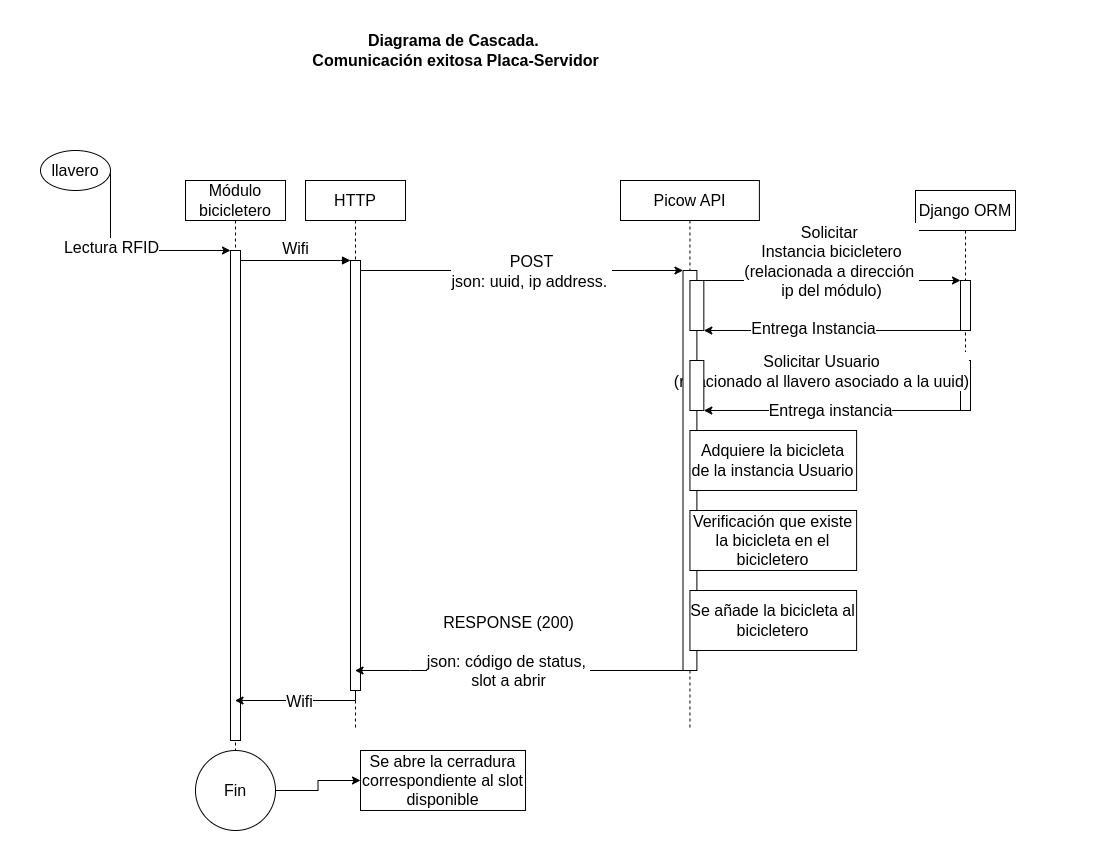

The diagram above was exported from draw.io. Its source (the exported page's mxGraphModel, read from the mxfile embedded in the PNG):
<mxGraphModel dx="1384" dy="838" grid="1" gridSize="10" guides="1" tooltips="1" connect="1" arrows="1" fold="1" page="1" pageScale="1" pageWidth="1100" pageHeight="850" math="0" shadow="0">
  <root>
    <mxCell id="0" />
    <mxCell id="1" parent="0" />
    <mxCell id="aM9ryv3xv72pqoxQDRHE-1" value="Módulo bicicletero" style="shape=umlLifeline;perimeter=lifelinePerimeter;whiteSpace=wrap;html=1;container=0;dropTarget=0;collapsible=0;recursiveResize=0;outlineConnect=0;portConstraint=eastwest;newEdgeStyle={&quot;edgeStyle&quot;:&quot;elbowEdgeStyle&quot;,&quot;elbow&quot;:&quot;vertical&quot;,&quot;curved&quot;:0,&quot;rounded&quot;:0};fontSize=16;" parent="1" vertex="1">
      <mxGeometry x="185" y="180" width="100" height="650" as="geometry" />
    </mxCell>
    <mxCell id="aM9ryv3xv72pqoxQDRHE-2" value="" style="html=1;points=[];perimeter=orthogonalPerimeter;outlineConnect=0;targetShapes=umlLifeline;portConstraint=eastwest;newEdgeStyle={&quot;edgeStyle&quot;:&quot;elbowEdgeStyle&quot;,&quot;elbow&quot;:&quot;vertical&quot;,&quot;curved&quot;:0,&quot;rounded&quot;:0};fontSize=16;" parent="aM9ryv3xv72pqoxQDRHE-1" vertex="1">
      <mxGeometry x="45" y="70" width="10" height="490" as="geometry" />
    </mxCell>
    <mxCell id="aM9ryv3xv72pqoxQDRHE-5" value="HTTP" style="shape=umlLifeline;perimeter=lifelinePerimeter;whiteSpace=wrap;html=1;container=0;dropTarget=0;collapsible=0;recursiveResize=0;outlineConnect=0;portConstraint=eastwest;newEdgeStyle={&quot;edgeStyle&quot;:&quot;elbowEdgeStyle&quot;,&quot;elbow&quot;:&quot;vertical&quot;,&quot;curved&quot;:0,&quot;rounded&quot;:0};fontSize=16;" parent="1" vertex="1">
      <mxGeometry x="305" y="180" width="100" height="550" as="geometry" />
    </mxCell>
    <mxCell id="aM9ryv3xv72pqoxQDRHE-6" value="" style="html=1;points=[];perimeter=orthogonalPerimeter;outlineConnect=0;targetShapes=umlLifeline;portConstraint=eastwest;newEdgeStyle={&quot;edgeStyle&quot;:&quot;elbowEdgeStyle&quot;,&quot;elbow&quot;:&quot;vertical&quot;,&quot;curved&quot;:0,&quot;rounded&quot;:0};fontSize=16;" parent="aM9ryv3xv72pqoxQDRHE-5" vertex="1">
      <mxGeometry x="45" y="80" width="10" height="430" as="geometry" />
    </mxCell>
    <mxCell id="aM9ryv3xv72pqoxQDRHE-7" value="Wifi" style="html=1;verticalAlign=bottom;endArrow=block;edgeStyle=elbowEdgeStyle;elbow=vertical;curved=0;rounded=0;fontSize=16;" parent="1" source="aM9ryv3xv72pqoxQDRHE-2" target="aM9ryv3xv72pqoxQDRHE-6" edge="1">
      <mxGeometry relative="1" as="geometry">
        <mxPoint x="355" y="270" as="sourcePoint" />
        <Array as="points">
          <mxPoint x="340" y="260" />
        </Array>
        <mxPoint as="offset" />
      </mxGeometry>
    </mxCell>
    <mxCell id="hNWl9owBEaFHa4xk389I-3" value="Django ORM" style="shape=umlLifeline;perimeter=lifelinePerimeter;whiteSpace=wrap;html=1;container=0;dropTarget=0;collapsible=0;recursiveResize=0;outlineConnect=0;portConstraint=eastwest;newEdgeStyle={&quot;edgeStyle&quot;:&quot;elbowEdgeStyle&quot;,&quot;elbow&quot;:&quot;vertical&quot;,&quot;curved&quot;:0,&quot;rounded&quot;:0};fontSize=16;" parent="1" vertex="1">
      <mxGeometry x="915" y="190" width="100" height="220" as="geometry" />
    </mxCell>
    <mxCell id="hNWl9owBEaFHa4xk389I-4" value="" style="html=1;points=[];perimeter=orthogonalPerimeter;outlineConnect=0;targetShapes=umlLifeline;portConstraint=eastwest;newEdgeStyle={&quot;edgeStyle&quot;:&quot;elbowEdgeStyle&quot;,&quot;elbow&quot;:&quot;vertical&quot;,&quot;curved&quot;:0,&quot;rounded&quot;:0};fontSize=16;" parent="hNWl9owBEaFHa4xk389I-3" vertex="1">
      <mxGeometry x="45" y="90" width="10" height="50" as="geometry" />
    </mxCell>
    <mxCell id="hNWl9owBEaFHa4xk389I-21" value="" style="html=1;points=[];perimeter=orthogonalPerimeter;outlineConnect=0;targetShapes=umlLifeline;portConstraint=eastwest;newEdgeStyle={&quot;edgeStyle&quot;:&quot;elbowEdgeStyle&quot;,&quot;elbow&quot;:&quot;vertical&quot;,&quot;curved&quot;:0,&quot;rounded&quot;:0};fontSize=16;" parent="hNWl9owBEaFHa4xk389I-3" vertex="1">
      <mxGeometry x="45" y="170" width="10" height="50" as="geometry" />
    </mxCell>
    <mxCell id="hNWl9owBEaFHa4xk389I-5" value="Diagrama de Cascada.&amp;nbsp;&lt;div style=&quot;font-size: 16px;&quot;&gt;Comunicación exitosa Placa-Servidor&lt;/div&gt;" style="text;strokeColor=none;fillColor=none;html=1;fontSize=16;fontStyle=1;verticalAlign=middle;align=center;" parent="1" vertex="1">
      <mxGeometry x="195" y="30" width="520" height="40" as="geometry" />
    </mxCell>
    <mxCell id="hNWl9owBEaFHa4xk389I-8" style="edgeStyle=orthogonalEdgeStyle;rounded=0;orthogonalLoop=1;jettySize=auto;html=1;exitX=1;exitY=0.5;exitDx=0;exitDy=0;fontSize=16;" parent="1" source="hNWl9owBEaFHa4xk389I-7" target="aM9ryv3xv72pqoxQDRHE-2" edge="1">
      <mxGeometry relative="1" as="geometry">
        <mxPoint x="185" y="250" as="targetPoint" />
        <Array as="points">
          <mxPoint x="235" y="250" />
          <mxPoint x="235" y="250" />
        </Array>
      </mxGeometry>
    </mxCell>
    <mxCell id="hNWl9owBEaFHa4xk389I-9" value="Lectura RFID" style="edgeLabel;html=1;align=center;verticalAlign=middle;resizable=0;points=[];fontSize=16;" parent="hNWl9owBEaFHa4xk389I-8" vertex="1" connectable="0">
      <mxGeometry x="-0.244" relative="1" as="geometry">
        <mxPoint as="offset" />
      </mxGeometry>
    </mxCell>
    <mxCell id="hNWl9owBEaFHa4xk389I-7" value="llavero" style="ellipse;whiteSpace=wrap;html=1;fontSize=16;" parent="1" vertex="1">
      <mxGeometry x="40" y="150" width="70" height="40" as="geometry" />
    </mxCell>
    <mxCell id="hNWl9owBEaFHa4xk389I-10" style="edgeStyle=elbowEdgeStyle;rounded=0;orthogonalLoop=1;jettySize=auto;html=1;elbow=vertical;curved=0;fontSize=16;" parent="1" source="aM9ryv3xv72pqoxQDRHE-6" target="hNWl9owBEaFHa4xk389I-2" edge="1">
      <mxGeometry relative="1" as="geometry">
        <Array as="points">
          <mxPoint x="485" y="270" />
        </Array>
      </mxGeometry>
    </mxCell>
    <mxCell id="hNWl9owBEaFHa4xk389I-11" value="POST&lt;div style=&quot;font-size: 16px;&quot;&gt;json: uuid, ip address.&amp;nbsp;&lt;/div&gt;" style="edgeLabel;html=1;align=center;verticalAlign=middle;resizable=0;points=[];fontSize=16;" parent="hNWl9owBEaFHa4xk389I-10" vertex="1" connectable="0">
      <mxGeometry x="0.1868" y="-2" relative="1" as="geometry">
        <mxPoint x="-21" y="-2" as="offset" />
      </mxGeometry>
    </mxCell>
    <mxCell id="hNWl9owBEaFHa4xk389I-12" style="edgeStyle=elbowEdgeStyle;rounded=0;orthogonalLoop=1;jettySize=auto;html=1;elbow=vertical;curved=0;fontSize=16;" parent="1" source="hNWl9owBEaFHa4xk389I-2" target="hNWl9owBEaFHa4xk389I-4" edge="1">
      <mxGeometry relative="1" as="geometry">
        <Array as="points">
          <mxPoint x="845" y="280" />
        </Array>
      </mxGeometry>
    </mxCell>
    <mxCell id="hNWl9owBEaFHa4xk389I-13" value="Solicitar&amp;nbsp;&lt;div style=&quot;font-size: 16px;&quot;&gt;Instancia bicicletero&lt;/div&gt;&lt;div style=&quot;font-size: 16px;&quot;&gt;(relacionada a dirección&amp;nbsp;&lt;/div&gt;&lt;div style=&quot;font-size: 16px;&quot;&gt;ip del módulo)&lt;/div&gt;" style="edgeLabel;html=1;align=center;verticalAlign=middle;resizable=0;points=[];fontSize=16;" parent="hNWl9owBEaFHa4xk389I-12" vertex="1" connectable="0">
      <mxGeometry x="-0.0008" y="1" relative="1" as="geometry">
        <mxPoint x="2" y="-19" as="offset" />
      </mxGeometry>
    </mxCell>
    <mxCell id="hNWl9owBEaFHa4xk389I-17" style="edgeStyle=elbowEdgeStyle;rounded=0;orthogonalLoop=1;jettySize=auto;html=1;elbow=vertical;curved=0;entryX=1;entryY=1;entryDx=0;entryDy=0;fontSize=16;" parent="1" source="hNWl9owBEaFHa4xk389I-4" target="hNWl9owBEaFHa4xk389I-16" edge="1">
      <mxGeometry relative="1" as="geometry">
        <mxPoint x="931.69" y="329.34620689655173" as="sourcePoint" />
        <mxPoint x="785.0000000000002" y="329.31000000000006" as="targetPoint" />
      </mxGeometry>
    </mxCell>
    <mxCell id="hNWl9owBEaFHa4xk389I-18" value="Entrega Instancia" style="edgeLabel;html=1;align=center;verticalAlign=middle;resizable=0;points=[];fontSize=16;" parent="hNWl9owBEaFHa4xk389I-17" vertex="1" connectable="0">
      <mxGeometry x="0.3222" y="-3" relative="1" as="geometry">
        <mxPoint x="22" as="offset" />
      </mxGeometry>
    </mxCell>
    <mxCell id="hNWl9owBEaFHa4xk389I-22" style="edgeStyle=orthogonalEdgeStyle;rounded=0;orthogonalLoop=1;jettySize=auto;html=1;exitX=1;exitY=0;exitDx=0;exitDy=0;fontSize=16;" parent="1" source="hNWl9owBEaFHa4xk389I-19" target="hNWl9owBEaFHa4xk389I-21" edge="1">
      <mxGeometry relative="1" as="geometry">
        <Array as="points">
          <mxPoint x="825" y="360" />
          <mxPoint x="825" y="360" />
        </Array>
      </mxGeometry>
    </mxCell>
    <mxCell id="hNWl9owBEaFHa4xk389I-23" value="Solicitar Usuario&lt;div style=&quot;font-size: 16px;&quot;&gt;(relacionado al llavero asociado a la uuid)&lt;/div&gt;" style="edgeLabel;html=1;align=center;verticalAlign=middle;resizable=0;points=[];fontSize=16;" parent="hNWl9owBEaFHa4xk389I-22" vertex="1" connectable="0">
      <mxGeometry x="-0.229" y="-2" relative="1" as="geometry">
        <mxPoint x="18" y="8" as="offset" />
      </mxGeometry>
    </mxCell>
    <mxCell id="hNWl9owBEaFHa4xk389I-25" value="" style="group;fontSize=16;" parent="1" vertex="1" connectable="0">
      <mxGeometry x="620" y="180" width="250" height="640" as="geometry" />
    </mxCell>
    <mxCell id="hNWl9owBEaFHa4xk389I-24" value="" style="group;fontSize=16;" parent="hNWl9owBEaFHa4xk389I-25" vertex="1" connectable="0">
      <mxGeometry width="250.00000000000003" height="640" as="geometry" />
    </mxCell>
    <mxCell id="hNWl9owBEaFHa4xk389I-1" value="Picow API" style="shape=umlLifeline;perimeter=lifelinePerimeter;whiteSpace=wrap;html=1;container=0;dropTarget=0;collapsible=0;recursiveResize=0;outlineConnect=0;portConstraint=eastwest;newEdgeStyle={&quot;edgeStyle&quot;:&quot;elbowEdgeStyle&quot;,&quot;elbow&quot;:&quot;vertical&quot;,&quot;curved&quot;:0,&quot;rounded&quot;:0};fontSize=16;" parent="hNWl9owBEaFHa4xk389I-24" vertex="1">
      <mxGeometry width="138.8888888888889" height="550" as="geometry" />
    </mxCell>
    <mxCell id="hNWl9owBEaFHa4xk389I-2" value="" style="html=1;points=[];perimeter=orthogonalPerimeter;outlineConnect=0;targetShapes=umlLifeline;portConstraint=eastwest;newEdgeStyle={&quot;edgeStyle&quot;:&quot;elbowEdgeStyle&quot;,&quot;elbow&quot;:&quot;vertical&quot;,&quot;curved&quot;:0,&quot;rounded&quot;:0};fontSize=16;" parent="hNWl9owBEaFHa4xk389I-1" vertex="1">
      <mxGeometry x="62.5" y="90" width="13.89" height="400" as="geometry" />
    </mxCell>
    <mxCell id="hNWl9owBEaFHa4xk389I-16" value="" style="rounded=0;whiteSpace=wrap;html=1;fontSize=16;" parent="hNWl9owBEaFHa4xk389I-24" vertex="1">
      <mxGeometry x="69.44444444444446" y="100" width="13.888888888888891" height="50" as="geometry" />
    </mxCell>
    <mxCell id="hNWl9owBEaFHa4xk389I-28" value="Adquiere la bicicleta&lt;div style=&quot;font-size: 16px;&quot;&gt;de la instancia Usuario&lt;/div&gt;" style="rounded=0;whiteSpace=wrap;html=1;fontSize=16;" parent="hNWl9owBEaFHa4xk389I-24" vertex="1">
      <mxGeometry x="69.44444444444446" y="250" width="166.66666666666666" height="60" as="geometry" />
    </mxCell>
    <mxCell id="hNWl9owBEaFHa4xk389I-36" value="Verificación que existe la bicicleta en el bicicletero" style="rounded=0;whiteSpace=wrap;html=1;fontSize=16;" parent="hNWl9owBEaFHa4xk389I-24" vertex="1">
      <mxGeometry x="69.44444444444446" y="330" width="166.66666666666666" height="60" as="geometry" />
    </mxCell>
    <mxCell id="hNWl9owBEaFHa4xk389I-45" value="Se añade la bicicleta al bicicletero" style="rounded=0;whiteSpace=wrap;html=1;fontSize=16;" parent="hNWl9owBEaFHa4xk389I-24" vertex="1">
      <mxGeometry x="69.44444444444446" y="410" width="166.66666666666666" height="60" as="geometry" />
    </mxCell>
    <mxCell id="hNWl9owBEaFHa4xk389I-19" value="" style="rounded=0;whiteSpace=wrap;html=1;fontSize=16;" parent="hNWl9owBEaFHa4xk389I-25" vertex="1">
      <mxGeometry x="69.44444444444446" y="180" width="13.888888888888891" height="50" as="geometry" />
    </mxCell>
    <mxCell id="hNWl9owBEaFHa4xk389I-26" style="edgeStyle=elbowEdgeStyle;rounded=0;orthogonalLoop=1;jettySize=auto;html=1;elbow=vertical;curved=0;entryX=1;entryY=1;entryDx=0;entryDy=0;fontSize=16;" parent="1" source="hNWl9owBEaFHa4xk389I-21" target="hNWl9owBEaFHa4xk389I-19" edge="1">
      <mxGeometry relative="1" as="geometry" />
    </mxCell>
    <mxCell id="hNWl9owBEaFHa4xk389I-27" value="Entrega instancia" style="edgeLabel;html=1;align=center;verticalAlign=middle;resizable=0;points=[];fontSize=16;" parent="hNWl9owBEaFHa4xk389I-26" vertex="1" connectable="0">
      <mxGeometry x="0.0233" y="-1" relative="1" as="geometry">
        <mxPoint as="offset" />
      </mxGeometry>
    </mxCell>
    <mxCell id="hNWl9owBEaFHa4xk389I-46" style="edgeStyle=elbowEdgeStyle;rounded=0;orthogonalLoop=1;jettySize=auto;html=1;elbow=vertical;curved=0;fontSize=16;" parent="1" source="hNWl9owBEaFHa4xk389I-2" target="aM9ryv3xv72pqoxQDRHE-5" edge="1">
      <mxGeometry relative="1" as="geometry">
        <Array as="points">
          <mxPoint x="410" y="670" />
          <mxPoint x="610" y="690" />
          <mxPoint x="445" y="720" />
        </Array>
      </mxGeometry>
    </mxCell>
    <mxCell id="hNWl9owBEaFHa4xk389I-47" value="RESPONSE (200)&lt;div&gt;&lt;br&gt;&lt;div style=&quot;font-size: 16px;&quot;&gt;json:&amp;nbsp;código de status,&amp;nbsp;&lt;/div&gt;&lt;div style=&quot;font-size: 16px;&quot;&gt;slot a abrir&lt;/div&gt;&lt;/div&gt;" style="edgeLabel;html=1;align=center;verticalAlign=middle;resizable=0;points=[];fontSize=16;" parent="hNWl9owBEaFHa4xk389I-46" vertex="1" connectable="0">
      <mxGeometry x="0.1585" relative="1" as="geometry">
        <mxPoint x="15" y="-20" as="offset" />
      </mxGeometry>
    </mxCell>
    <mxCell id="hNWl9owBEaFHa4xk389I-48" style="edgeStyle=elbowEdgeStyle;rounded=0;orthogonalLoop=1;jettySize=auto;html=1;elbow=vertical;curved=0;fontSize=16;" parent="1" source="aM9ryv3xv72pqoxQDRHE-6" target="aM9ryv3xv72pqoxQDRHE-1" edge="1">
      <mxGeometry relative="1" as="geometry">
        <Array as="points">
          <mxPoint x="270" y="700" />
          <mxPoint x="295" y="720" />
        </Array>
      </mxGeometry>
    </mxCell>
    <mxCell id="hNWl9owBEaFHa4xk389I-49" value="Wifi" style="edgeLabel;html=1;align=center;verticalAlign=middle;resizable=0;points=[];fontSize=16;" parent="hNWl9owBEaFHa4xk389I-48" vertex="1" connectable="0">
      <mxGeometry x="0.2905" y="1" relative="1" as="geometry">
        <mxPoint x="17" y="-1" as="offset" />
      </mxGeometry>
    </mxCell>
    <mxCell id="hNWl9owBEaFHa4xk389I-50" value="Se abre la cerradura correspondiente al slot disponible" style="rounded=0;whiteSpace=wrap;html=1;fontSize=16;" parent="1" vertex="1">
      <mxGeometry x="360" y="750" width="165" height="60" as="geometry" />
    </mxCell>
    <mxCell id="zb8dq-fMBUlDlg80A-PL-2" value="" style="edgeStyle=orthogonalEdgeStyle;rounded=0;orthogonalLoop=1;jettySize=auto;html=1;" parent="1" source="hNWl9owBEaFHa4xk389I-51" target="hNWl9owBEaFHa4xk389I-50" edge="1">
      <mxGeometry relative="1" as="geometry" />
    </mxCell>
    <mxCell id="hNWl9owBEaFHa4xk389I-51" value="Fin" style="ellipse;whiteSpace=wrap;html=1;aspect=fixed;fontSize=16;" parent="1" vertex="1">
      <mxGeometry x="195" y="750" width="80" height="80" as="geometry" />
    </mxCell>
  </root>
</mxGraphModel>